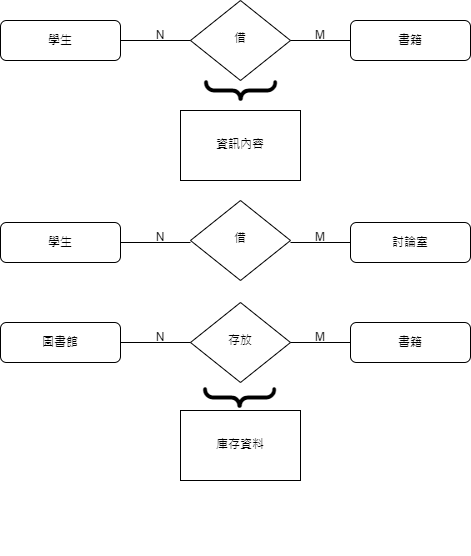

The diagram above was exported from draw.io. Its source (the exported page's mxGraphModel, read from the mxfile embedded in the PNG):
<mxGraphModel dx="1278" dy="539" grid="1" gridSize="10" guides="1" tooltips="1" connect="1" arrows="1" fold="1" page="1" pageScale="1" pageWidth="827" pageHeight="1169" math="0" shadow="0">
  <root>
    <mxCell id="WIyWlLk6GJQsqaUBKTNV-0" />
    <mxCell id="WIyWlLk6GJQsqaUBKTNV-1" parent="WIyWlLk6GJQsqaUBKTNV-0" />
    <mxCell id="WIyWlLk6GJQsqaUBKTNV-3" value="學生" style="rounded=1;whiteSpace=wrap;html=1;fontSize=12;glass=0;strokeWidth=1;shadow=0;" parent="WIyWlLk6GJQsqaUBKTNV-1" vertex="1">
      <mxGeometry x="160" y="80" width="120" height="40" as="geometry" />
    </mxCell>
    <mxCell id="WIyWlLk6GJQsqaUBKTNV-6" value="借" style="rhombus;whiteSpace=wrap;html=1;shadow=0;fontFamily=Helvetica;fontSize=12;align=center;strokeWidth=1;spacing=6;spacingTop=-4;" parent="WIyWlLk6GJQsqaUBKTNV-1" vertex="1">
      <mxGeometry x="350" y="60" width="100" height="80" as="geometry" />
    </mxCell>
    <mxCell id="WIyWlLk6GJQsqaUBKTNV-7" value="書籍" style="rounded=1;whiteSpace=wrap;html=1;fontSize=12;glass=0;strokeWidth=1;shadow=0;" parent="WIyWlLk6GJQsqaUBKTNV-1" vertex="1">
      <mxGeometry x="510" y="80" width="120" height="40" as="geometry" />
    </mxCell>
    <mxCell id="DjcZQxzOumbQJ9rItwwL-0" value="" style="endArrow=none;html=1;rounded=0;entryX=1;entryY=0.5;entryDx=0;entryDy=0;exitX=0;exitY=0.5;exitDx=0;exitDy=0;startArrow=none;" parent="WIyWlLk6GJQsqaUBKTNV-1" source="WIyWlLk6GJQsqaUBKTNV-6" target="WIyWlLk6GJQsqaUBKTNV-3" edge="1">
      <mxGeometry width="50" height="50" relative="1" as="geometry">
        <mxPoint x="320" y="65" as="sourcePoint" />
        <mxPoint x="270" y="120" as="targetPoint" />
      </mxGeometry>
    </mxCell>
    <mxCell id="DjcZQxzOumbQJ9rItwwL-1" value="" style="endArrow=none;html=1;rounded=0;exitX=1;exitY=0.5;exitDx=0;exitDy=0;entryX=0;entryY=0.5;entryDx=0;entryDy=0;" parent="WIyWlLk6GJQsqaUBKTNV-1" source="WIyWlLk6GJQsqaUBKTNV-6" target="WIyWlLk6GJQsqaUBKTNV-7" edge="1">
      <mxGeometry width="50" height="50" relative="1" as="geometry">
        <mxPoint x="320" y="260" as="sourcePoint" />
        <mxPoint x="320" y="210" as="targetPoint" />
      </mxGeometry>
    </mxCell>
    <mxCell id="DjcZQxzOumbQJ9rItwwL-2" value="學生" style="rounded=1;whiteSpace=wrap;html=1;fontSize=12;glass=0;strokeWidth=1;shadow=0;" parent="WIyWlLk6GJQsqaUBKTNV-1" vertex="1">
      <mxGeometry x="160" y="282" width="120" height="40" as="geometry" />
    </mxCell>
    <mxCell id="DjcZQxzOumbQJ9rItwwL-3" value="借" style="rhombus;whiteSpace=wrap;html=1;shadow=0;fontFamily=Helvetica;fontSize=12;align=center;strokeWidth=1;spacing=6;spacingTop=-4;" parent="WIyWlLk6GJQsqaUBKTNV-1" vertex="1">
      <mxGeometry x="350" y="260" width="100" height="80" as="geometry" />
    </mxCell>
    <mxCell id="DjcZQxzOumbQJ9rItwwL-4" value="討論室" style="rounded=1;whiteSpace=wrap;html=1;fontSize=12;glass=0;strokeWidth=1;shadow=0;" parent="WIyWlLk6GJQsqaUBKTNV-1" vertex="1">
      <mxGeometry x="510" y="282" width="120" height="40" as="geometry" />
    </mxCell>
    <mxCell id="DjcZQxzOumbQJ9rItwwL-5" value="" style="endArrow=none;html=1;rounded=0;entryX=1;entryY=0.5;entryDx=0;entryDy=0;exitX=0;exitY=0.5;exitDx=0;exitDy=0;" parent="WIyWlLk6GJQsqaUBKTNV-1" target="DjcZQxzOumbQJ9rItwwL-2" edge="1">
      <mxGeometry width="50" height="50" relative="1" as="geometry">
        <mxPoint x="350" y="301.9999999999999" as="sourcePoint" />
        <mxPoint x="270" y="322" as="targetPoint" />
      </mxGeometry>
    </mxCell>
    <mxCell id="DjcZQxzOumbQJ9rItwwL-6" value="" style="endArrow=none;html=1;rounded=0;exitX=1;exitY=0.5;exitDx=0;exitDy=0;entryX=0;entryY=0.5;entryDx=0;entryDy=0;startArrow=none;" parent="WIyWlLk6GJQsqaUBKTNV-1" target="DjcZQxzOumbQJ9rItwwL-4" edge="1">
      <mxGeometry width="50" height="50" relative="1" as="geometry">
        <mxPoint x="510" y="297" as="sourcePoint" />
        <mxPoint x="320" y="412" as="targetPoint" />
      </mxGeometry>
    </mxCell>
    <mxCell id="DjcZQxzOumbQJ9rItwwL-12" value="圖書館" style="rounded=1;whiteSpace=wrap;html=1;fontSize=12;glass=0;strokeWidth=1;shadow=0;" parent="WIyWlLk6GJQsqaUBKTNV-1" vertex="1">
      <mxGeometry x="160" y="382" width="120" height="40" as="geometry" />
    </mxCell>
    <mxCell id="DjcZQxzOumbQJ9rItwwL-13" value="存放" style="rhombus;whiteSpace=wrap;html=1;shadow=0;fontFamily=Helvetica;fontSize=12;align=center;strokeWidth=1;spacing=6;spacingTop=-4;" parent="WIyWlLk6GJQsqaUBKTNV-1" vertex="1">
      <mxGeometry x="350" y="362" width="100" height="80" as="geometry" />
    </mxCell>
    <mxCell id="DjcZQxzOumbQJ9rItwwL-14" value="書籍" style="rounded=1;whiteSpace=wrap;html=1;fontSize=12;glass=0;strokeWidth=1;shadow=0;" parent="WIyWlLk6GJQsqaUBKTNV-1" vertex="1">
      <mxGeometry x="510" y="382" width="120" height="40" as="geometry" />
    </mxCell>
    <mxCell id="DjcZQxzOumbQJ9rItwwL-15" value="" style="endArrow=none;html=1;rounded=0;entryX=1;entryY=0.5;entryDx=0;entryDy=0;exitX=0;exitY=0.5;exitDx=0;exitDy=0;" parent="WIyWlLk6GJQsqaUBKTNV-1" source="DjcZQxzOumbQJ9rItwwL-13" target="DjcZQxzOumbQJ9rItwwL-12" edge="1">
      <mxGeometry width="50" height="50" relative="1" as="geometry">
        <mxPoint x="220" y="472" as="sourcePoint" />
        <mxPoint x="270" y="422" as="targetPoint" />
      </mxGeometry>
    </mxCell>
    <mxCell id="DjcZQxzOumbQJ9rItwwL-16" value="" style="endArrow=none;html=1;rounded=0;exitX=1;exitY=0.5;exitDx=0;exitDy=0;entryX=0;entryY=0.5;entryDx=0;entryDy=0;" parent="WIyWlLk6GJQsqaUBKTNV-1" source="DjcZQxzOumbQJ9rItwwL-13" target="DjcZQxzOumbQJ9rItwwL-14" edge="1">
      <mxGeometry width="50" height="50" relative="1" as="geometry">
        <mxPoint x="320" y="562" as="sourcePoint" />
        <mxPoint x="320" y="512" as="targetPoint" />
      </mxGeometry>
    </mxCell>
    <mxCell id="DjcZQxzOumbQJ9rItwwL-23" value="M" style="text;html=1;strokeColor=none;fillColor=none;align=center;verticalAlign=middle;whiteSpace=wrap;rounded=0;" parent="WIyWlLk6GJQsqaUBKTNV-1" vertex="1">
      <mxGeometry x="450" y="80" width="60" height="30" as="geometry" />
    </mxCell>
    <mxCell id="DjcZQxzOumbQJ9rItwwL-24" value="N" style="text;html=1;strokeColor=none;fillColor=none;align=center;verticalAlign=middle;whiteSpace=wrap;rounded=0;" parent="WIyWlLk6GJQsqaUBKTNV-1" vertex="1">
      <mxGeometry x="290" y="282" width="60" height="30" as="geometry" />
    </mxCell>
    <mxCell id="DjcZQxzOumbQJ9rItwwL-26" value="" style="endArrow=none;html=1;rounded=0;exitX=1;exitY=0.5;exitDx=0;exitDy=0;" parent="WIyWlLk6GJQsqaUBKTNV-1" edge="1">
      <mxGeometry width="50" height="50" relative="1" as="geometry">
        <mxPoint x="449.9999999999998" y="301.9999999999999" as="sourcePoint" />
        <mxPoint x="510" y="302" as="targetPoint" />
      </mxGeometry>
    </mxCell>
    <mxCell id="DjcZQxzOumbQJ9rItwwL-28" value="N" style="text;html=1;strokeColor=none;fillColor=none;align=center;verticalAlign=middle;whiteSpace=wrap;rounded=0;" parent="WIyWlLk6GJQsqaUBKTNV-1" vertex="1">
      <mxGeometry x="290" y="80" width="60" height="30" as="geometry" />
    </mxCell>
    <mxCell id="DjcZQxzOumbQJ9rItwwL-29" value="M" style="text;html=1;strokeColor=none;fillColor=none;align=center;verticalAlign=middle;whiteSpace=wrap;rounded=0;" parent="WIyWlLk6GJQsqaUBKTNV-1" vertex="1">
      <mxGeometry x="450" y="282" width="60" height="30" as="geometry" />
    </mxCell>
    <mxCell id="DjcZQxzOumbQJ9rItwwL-30" value="N" style="text;html=1;strokeColor=none;fillColor=none;align=center;verticalAlign=middle;whiteSpace=wrap;rounded=0;" parent="WIyWlLk6GJQsqaUBKTNV-1" vertex="1">
      <mxGeometry x="290" y="382" width="60" height="30" as="geometry" />
    </mxCell>
    <mxCell id="DjcZQxzOumbQJ9rItwwL-31" value="M" style="text;html=1;strokeColor=none;fillColor=none;align=center;verticalAlign=middle;whiteSpace=wrap;rounded=0;" parent="WIyWlLk6GJQsqaUBKTNV-1" vertex="1">
      <mxGeometry x="450" y="382" width="60" height="30" as="geometry" />
    </mxCell>
    <mxCell id="X7M1TePupFY3ZmUutVtF-0" value="&lt;p style=&quot;line-height: 90%;&quot;&gt;&lt;font style=&quot;font-size: 100px;&quot;&gt;}&lt;/font&gt;&lt;/p&gt;" style="text;html=1;align=center;verticalAlign=middle;resizable=0;points=[];autosize=1;strokeColor=none;fillColor=none;rotation=90;fontStyle=0;fontFamily=Courier New;" parent="WIyWlLk6GJQsqaUBKTNV-1" vertex="1">
      <mxGeometry x="351" y="115" width="80" height="70" as="geometry" />
    </mxCell>
    <mxCell id="X7M1TePupFY3ZmUutVtF-3" value="&lt;p style=&quot;line-height: 20%;&quot;&gt;&lt;br&gt;&lt;/p&gt;" style="rounded=0;whiteSpace=wrap;html=1;fontFamily=Courier New;fontSize=100;verticalAlign=middle;" parent="WIyWlLk6GJQsqaUBKTNV-1" vertex="1">
      <mxGeometry x="340" y="170" width="120" height="70" as="geometry" />
    </mxCell>
    <mxCell id="X7M1TePupFY3ZmUutVtF-4" value="資訊內容" style="text;html=1;strokeColor=none;fillColor=none;align=center;verticalAlign=middle;whiteSpace=wrap;rounded=0;fontFamily=Courier New;fontSize=12;" parent="WIyWlLk6GJQsqaUBKTNV-1" vertex="1">
      <mxGeometry x="370" y="190" width="60" height="30" as="geometry" />
    </mxCell>
    <mxCell id="X7M1TePupFY3ZmUutVtF-6" value="&lt;p style=&quot;line-height: 20%;&quot;&gt;&lt;br&gt;&lt;/p&gt;" style="rounded=0;whiteSpace=wrap;html=1;fontFamily=Courier New;fontSize=100;verticalAlign=middle;" parent="WIyWlLk6GJQsqaUBKTNV-1" vertex="1">
      <mxGeometry x="340" y="470" width="120" height="70" as="geometry" />
    </mxCell>
    <mxCell id="X7M1TePupFY3ZmUutVtF-7" value="庫存資料" style="text;html=1;strokeColor=none;fillColor=none;align=center;verticalAlign=middle;whiteSpace=wrap;rounded=0;fontFamily=Courier New;fontSize=12;" parent="WIyWlLk6GJQsqaUBKTNV-1" vertex="1">
      <mxGeometry x="370" y="490" width="60" height="30" as="geometry" />
    </mxCell>
    <mxCell id="X7M1TePupFY3ZmUutVtF-8" value="&lt;p style=&quot;line-height: 90%;&quot;&gt;&lt;font style=&quot;font-size: 100px;&quot;&gt;}&lt;/font&gt;&lt;/p&gt;" style="text;html=1;align=center;verticalAlign=middle;resizable=0;points=[];autosize=1;strokeColor=none;fillColor=none;rotation=90;fontStyle=0;fontFamily=Courier New;" parent="WIyWlLk6GJQsqaUBKTNV-1" vertex="1">
      <mxGeometry x="350" y="422" width="80" height="70" as="geometry" />
    </mxCell>
  </root>
</mxGraphModel>